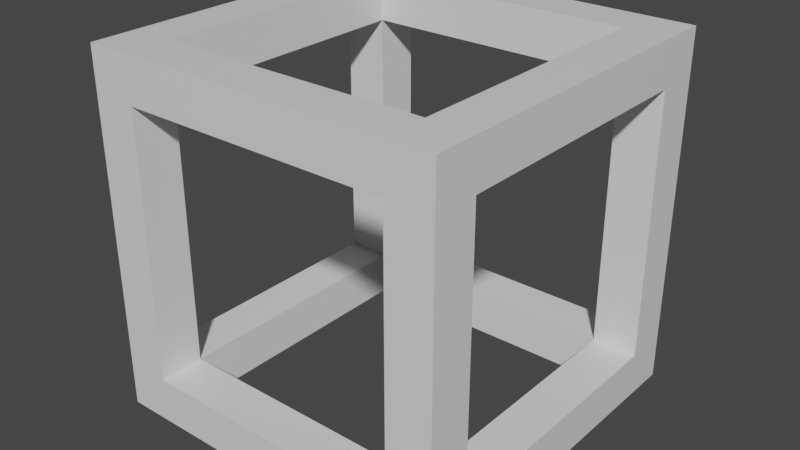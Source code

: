 # Source: cube.blend  (saved by Blender 2.82.7; exported with 4.5.12 LTS)
import bpy
from mathutils import Matrix  # noqa: F401  (used for matrix-valued properties, if any)

bpy.ops.wm.read_factory_settings(use_empty=True)
scene = bpy.context.scene
scene.name = 'Scene'

# ---- collections
col_collection = bpy.data.collections.new('Collection'); scene.collection.children.link(col_collection)

# ---- materials (node trees are filled in below, after node groups)
mat_material = bpy.data.materials.new('Material')
mat_material.alpha_threshold = 0.0
mat_material.use_transparent_shadow = False
mat_material.line_color = (0.0, 0.0, 0.0, 1.0)

# ---- material node trees
mat_material.use_nodes = True; mat_material.node_tree.nodes.clear()
_N = mat_material.node_tree.nodes; _L = mat_material.node_tree.links
n0 = _N.new('ShaderNodeOutputMaterial'); n0.name = 'Material Output'; n0.location = (300, 300)
n1 = _N.new('ShaderNodeBsdfPrincipled'); n1.name = 'Principled BSDF'; n1.location = (10, 300)
n1.distribution = 'GGX'
n1.subsurface_method = 'BURLEY'
n1.inputs[2].default_value = 0.4
n1.inputs[3].default_value = 1.45
n1.inputs[27].default_value = (0.0, 0.0, 0.0, 1.0)
n1.inputs[28].default_value = 1.0
_L.new(n1.outputs[0], n0.inputs[0])
n0.is_active_output = True

# ---- world
world_world = bpy.data.worlds.new('World'); scene.world = world_world
world_world.use_nodes = True; world_world.node_tree.nodes.clear()
_N = world_world.node_tree.nodes; _L = world_world.node_tree.links
n0 = _N.new('ShaderNodeOutputWorld'); n0.name = 'World Output'; n0.location = (300, 300)
n1 = _N.new('ShaderNodeBackground'); n1.name = 'Background'; n1.location = (10, 300)
n1.inputs[0].default_value = (0.05088, 0.05088, 0.05088, 1.0)
_L.new(n1.outputs[0], n0.inputs[0])
n0.is_active_output = True
world_world.color = (0.05088, 0.05088, 0.05088)
world_world.use_sun_shadow = False
world_world.sun_shadow_jitter_overblur = 0.0

# ---- meshes
me_cube = bpy.data.meshes.new('Cube')
me_cube.from_pydata([(0.75, 1.0, 0.75), (0.75, 1.0, -0.75), (0.75, -1.0, 0.75), (0.75, -1.0, -0.75), (-0.75, 1.0, 0.75), (-0.75, 1.0, -0.75), (-0.75, -1.0, 0.75), (-0.75, -1.0, -0.75), (1.0, 0.75, -0.75), (-1.0, 0.75, -0.75), (1.0, 0.75, 0.75), (-1.0, -0.75, -0.75), (-1.0, -0.75, 0.75), (1.0, -0.75, 0.75), (1.0, -0.75, -0.75), (-1.0, 0.75, 0.75), (-0.75, 0.75, -1.0), (-0.75, -0.75, -1.0), (0.75, 0.75, 1.0), (0.75, 0.75, -1.0), (-0.75, -0.75, 1.0), (0.75, -0.75, 1.0), (0.75, -0.75, -1.0), (-0.75, 0.75, 1.0), (1.0, -1.0, 1.0), (-1.0, -1.0, 1.0), (1.0, 1.0, 1.0), (-1.0, 1.0, 1.0), (-1.0, 1.0, -1.0), (-1.0, -1.0, -1.0), (1.0, 1.0, -1.0), (1.0, -1.0, -1.0), (0.75, 0.7462, -0.75), (-0.75, 0.7462, -0.75), (0.75, 0.7462, 0.75), (-0.75, 0.7462, 0.75), (0.7462, -0.75, 0.75), (0.7462, -0.75, -0.75), (-0.75, -0.75, 0.7462), (-0.75, -0.75, -0.7462)], [], [(17, 16, 33, 39), (20, 21, 36, 38), (8, 10, 34, 32), (6, 7, 39, 38), (9, 11, 39, 33), (0, 1, 32, 34), (5, 1, 30, 28), (1, 0, 26, 30), (7, 6, 25, 29), (2, 3, 31, 24), (4, 5, 28, 27), (6, 2, 24, 25), (3, 7, 29, 31), (0, 4, 27, 26), (11, 9, 28, 29), (10, 8, 30, 26), (12, 11, 29, 25), (14, 13, 24, 31), (9, 15, 27, 28), (13, 10, 26, 24), (15, 12, 25, 27), (8, 14, 31, 30), (21, 20, 25, 24), (18, 21, 24, 26), (20, 23, 27, 25), (23, 18, 26, 27), (16, 17, 29, 28), (19, 16, 28, 30), (17, 22, 31, 29), (22, 19, 30, 31), (3, 2, 36, 37), (11, 12, 38, 39), (21, 18, 34, 36), (16, 19, 32, 33), (5, 4, 35, 33), (13, 14, 37, 36), (23, 20, 38, 35), (22, 17, 39, 37), (2, 6, 38, 36), (15, 9, 33, 35), (18, 23, 35, 34), (19, 22, 37, 32), (7, 3, 37, 39), (10, 13, 36, 34), (4, 0, 34, 35), (12, 15, 35, 38), (1, 5, 33, 32), (14, 8, 32, 37)])
_uv = me_cube.uv_layers.new(name='UVMap')
_uv.uv.foreach_set('vector', [0.1562, 0.7188, 0.1562, 0.5312, 0.1562, 0.5312, 0.1562, 0.7188, 0.8438, 0.7188, 0.6562, 0.7188, 0.6562, 0.7188, 0.8438, 0.7188, 0.4063, 0.5312, 0.5938, 0.5312, 0.5938, 0.5312, 0.4063, 0.5312, 0.5937, 0.9688, 0.4063, 0.9688, 0.4063, 0.9688, 0.5937, 0.9688, 0.4063, 0.2188, 0.4063, 0.03125, 0.4063, 0.03125, 0.4063, 0.2188, 0.5937, 0.4688, 0.4063, 0.4688, 0.4063, 0.4688, 0.5937, 0.4688, 0.4063, 0.2812, 0.4063, 0.4688, 0.375, 0.5, 0.375, 0.25, 0.4063, 0.4688, 0.5937, 0.4688, 0.625, 0.5, 0.375, 0.5, 0.4063, 0.9688, 0.5937, 0.9688, 0.625, 1.0, 0.375, 1.0, 0.5938, 0.7813, 0.4063, 0.7813, 0.375, 0.75, 0.625, 0.75, 0.5938, 0.2812, 0.4063, 0.2812, 0.375, 0.25, 0.625, 0.25, 0.5937, 0.9688, 0.5938, 0.7813, 0.625, 0.75, 0.625, 1.0, 0.4063, 0.7813, 0.4063, 0.9688, 0.375, 1.0, 0.375, 0.75, 0.5937, 0.4688, 0.5938, 0.2812, 0.625, 0.25, 0.625, 0.5, 0.4063, 0.03125, 0.4063, 0.2188, 0.375, 0.25, 0.375, 0.0, 0.5938, 0.5312, 0.4063, 0.5312, 0.375, 0.5, 0.625, 0.5, 0.5938, 0.03125, 0.4063, 0.03125, 0.375, 0.0, 0.625, 0.0, 0.4063, 0.7188, 0.5937, 0.7188, 0.625, 0.75, 0.375, 0.75, 0.4063, 0.2188, 0.5937, 0.2188, 0.625, 0.25, 0.375, 0.25, 0.5937, 0.7188, 0.5938, 0.5312, 0.625, 0.5, 0.625, 0.75, 0.5937, 0.2188, 0.5938, 0.03125, 0.625, 0.0, 0.625, 0.25, 0.4063, 0.5312, 0.4063, 0.7188, 0.375, 0.75, 0.375, 0.5, 0.6562, 0.7188, 0.8438, 0.7188, 0.875, 0.75, 0.625, 0.75, 0.6563, 0.5312, 0.6562, 0.7188, 0.625, 0.75, 0.625, 0.5, 0.8438, 0.7188, 0.8438, 0.5312, 0.875, 0.5, 0.875, 0.75, 0.8438, 0.5312, 0.6563, 0.5312, 0.625, 0.5, 0.875, 0.5, 0.1562, 0.5312, 0.1562, 0.7188, 0.125, 0.75, 0.125, 0.5, 0.3438, 0.5312, 0.1562, 0.5312, 0.125, 0.5, 0.375, 0.5, 0.1562, 0.7188, 0.3438, 0.7188, 0.375, 0.75, 0.125, 0.75, 0.3438, 0.7188, 0.3438, 0.5312, 0.375, 0.5, 0.375, 0.75, 0.4063, 0.7813, 0.5938, 0.7813, 0.5938, 0.7813, 0.4063, 0.7813, 0.4063, 0.03125, 0.5938, 0.03125, 0.5938, 0.03125, 0.4063, 0.03125, 0.6562, 0.7188, 0.6563, 0.5312, 0.6563, 0.5312, 0.6562, 0.7188, 0.1562, 0.5312, 0.3438, 0.5312, 0.3438, 0.5312, 0.1562, 0.5312, 0.4063, 0.2812, 0.5938, 0.2812, 0.5938, 0.2812, 0.4063, 0.2812, 0.5937, 0.7188, 0.4063, 0.7188, 0.4063, 0.7188, 0.5937, 0.7188, 0.8438, 0.5312, 0.8438, 0.7188, 0.8438, 0.7188, 0.8438, 0.5312, 0.3438, 0.7188, 0.1562, 0.7188, 0.1562, 0.7188, 0.3438, 0.7188, 0.5938, 0.7813, 0.5937, 0.9688, 0.5937, 0.9688, 0.5938, 0.7813, 0.5937, 0.2188, 0.4063, 0.2188, 0.4063, 0.2188, 0.5937, 0.2188, 0.6563, 0.5312, 0.8438, 0.5312, 0.8438, 0.5312, 0.6563, 0.5312, 0.3438, 0.5312, 0.3438, 0.7188, 0.3438, 0.7188, 0.3438, 0.5312, 0.4063, 0.9688, 0.4063, 0.7813, 0.4063, 0.7813, 0.4063, 0.9688, 0.5938, 0.5312, 0.5937, 0.7188, 0.5937, 0.7188, 0.5938, 0.5312, 0.5938, 0.2812, 0.5937, 0.4688, 0.5937, 0.4688, 0.5938, 0.2812, 0.5938, 0.03125, 0.5937, 0.2188, 0.5937, 0.2188, 0.5938, 0.03125, 0.4063, 0.4688, 0.4063, 0.2812, 0.4063, 0.2812, 0.4063, 0.4688, 0.4063, 0.7188, 0.4063, 0.5312, 0.4063, 0.5312, 0.4063, 0.7188])
me_cube.materials.append(mat_material)
me_cube.use_remesh_preserve_volume = False
me_cube.use_remesh_preserve_attributes = False
me_cube.use_mirror_vertex_groups = False
me_cube.update()

# ---- objects
ob_cube = bpy.data.objects.new('Cube', me_cube)

# ---- transforms, parenting, visibility, modifiers, constraints
ob_cube.location = (-4.009, 0.0, 0.0)
ob_cube.lock_rotations_4d = False
ob_cube.empty_display_type = 'ARROWS'
ob_cube.lineart.crease_threshold = 0.0

# ---- collection membership
col_collection.objects.link(ob_cube)

# ---- scene / render settings (as saved in the file)
scene.frame_start = 1; scene.frame_end = 250; scene.frame_set(1)
scene.render.engine = 'BLENDER_EEVEE_NEXT'
scene.cycles.use_denoising = False
scene.cycles.samples = 128
scene.cycles.sampling_pattern = 'TABULATED_SOBOL'
scene.cycles.use_adaptive_sampling = False
scene.cycles.use_light_tree = False
scene.view_settings.view_transform = 'Filmic'
bpy.context.view_layer.update()

# ---- added for rendering (the .blend has no active camera and no usable light): camera, sun
cam_auto = bpy.data.cameras.new('AutoCamera')
cam_auto.lens = 50.0
cam_auto.sensor_width = 36.0
cam_auto.clip_end = 1000.0
ob_auto_camera = bpy.data.objects.new('AutoCamera', cam_auto)
scene.collection.objects.link(ob_auto_camera)
ob_auto_camera.location = (-0.80388, -3.84609, 2.56406)
ob_auto_camera.rotation_euler = (1.09748, -7.21219e-08, 0.694738)
scene.camera = ob_auto_camera
light_auto_sun = bpy.data.lights.new('AutoSun', 'SUN')
light_auto_sun.energy = 3.0
light_auto_sun.angle = 0.0523599
ob_auto_sun = bpy.data.objects.new('AutoSun', light_auto_sun)
scene.collection.objects.link(ob_auto_sun)
ob_auto_sun.rotation_euler = (0.872665, 0.174533, 0.523599)
bpy.context.view_layer.update()
